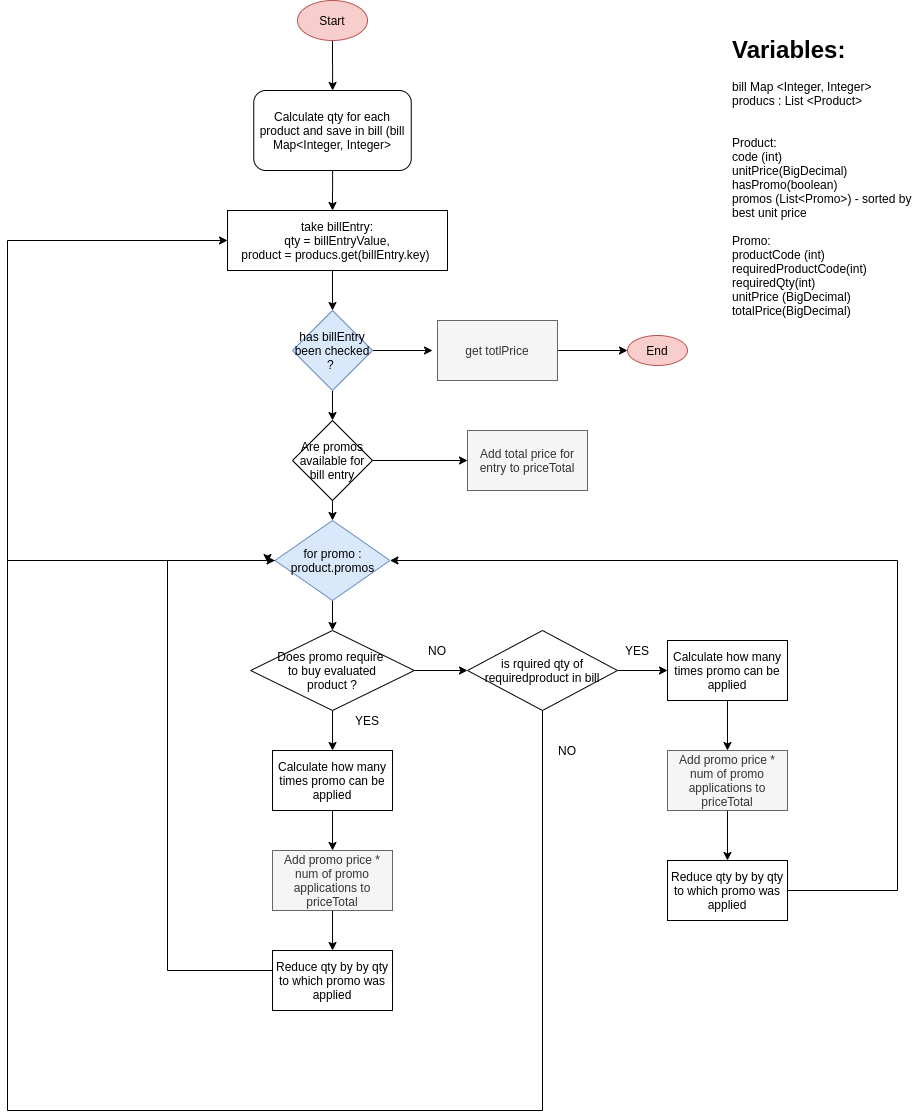

The diagram above was exported from draw.io. Its source (the exported page's mxGraphModel, read from the mxfile embedded in the PNG):
<mxGraphModel dx="1422" dy="761" grid="1" gridSize="10" guides="1" tooltips="1" connect="1" arrows="1" fold="1" page="1" pageScale="1" pageWidth="1100" pageHeight="850" background="#ffffff" math="0" shadow="0">
  <root>
    <mxCell id="0" />
    <mxCell id="1" parent="0" />
    <mxCell id="Aitjq0tD6aXykHLTdKF_-6" value="" style="edgeStyle=orthogonalEdgeStyle;rounded=0;orthogonalLoop=1;jettySize=auto;html=1;" edge="1" parent="1" source="Aitjq0tD6aXykHLTdKF_-1" target="Aitjq0tD6aXykHLTdKF_-2">
      <mxGeometry relative="1" as="geometry" />
    </mxCell>
    <mxCell id="Aitjq0tD6aXykHLTdKF_-1" value="Start" style="ellipse;whiteSpace=wrap;html=1;fillColor=#f8cecc;strokeColor=#b85450;" vertex="1" parent="1">
      <mxGeometry x="450" y="60" width="70" height="40" as="geometry" />
    </mxCell>
    <mxCell id="Aitjq0tD6aXykHLTdKF_-16" value="" style="edgeStyle=orthogonalEdgeStyle;rounded=0;orthogonalLoop=1;jettySize=auto;html=1;" edge="1" parent="1" source="Aitjq0tD6aXykHLTdKF_-2">
      <mxGeometry relative="1" as="geometry">
        <mxPoint x="485" y="270" as="targetPoint" />
      </mxGeometry>
    </mxCell>
    <mxCell id="Aitjq0tD6aXykHLTdKF_-2" value="Calculate qty for each product and save in bill (bill Map&amp;lt;Integer, Integer&amp;gt;" style="rounded=1;whiteSpace=wrap;html=1;" vertex="1" parent="1">
      <mxGeometry x="406.25" y="150" width="157.5" height="80" as="geometry" />
    </mxCell>
    <mxCell id="Aitjq0tD6aXykHLTdKF_-18" value="" style="edgeStyle=orthogonalEdgeStyle;rounded=0;orthogonalLoop=1;jettySize=auto;html=1;" edge="1" parent="1">
      <mxGeometry relative="1" as="geometry">
        <mxPoint x="485" y="330" as="sourcePoint" />
        <mxPoint x="485" y="370" as="targetPoint" />
      </mxGeometry>
    </mxCell>
    <mxCell id="Aitjq0tD6aXykHLTdKF_-20" value="" style="edgeStyle=orthogonalEdgeStyle;rounded=0;orthogonalLoop=1;jettySize=auto;html=1;" edge="1" parent="1">
      <mxGeometry relative="1" as="geometry">
        <mxPoint x="485" y="450" as="sourcePoint" />
        <mxPoint x="485" y="480" as="targetPoint" />
      </mxGeometry>
    </mxCell>
    <mxCell id="Aitjq0tD6aXykHLTdKF_-22" value="" style="edgeStyle=orthogonalEdgeStyle;rounded=0;orthogonalLoop=1;jettySize=auto;html=1;" edge="1" parent="1">
      <mxGeometry relative="1" as="geometry">
        <mxPoint x="485" y="540" as="sourcePoint" />
        <mxPoint x="485" y="580" as="targetPoint" />
      </mxGeometry>
    </mxCell>
    <mxCell id="Aitjq0tD6aXykHLTdKF_-29" value="" style="edgeStyle=orthogonalEdgeStyle;rounded=0;orthogonalLoop=1;jettySize=auto;html=1;" edge="1" parent="1" target="Aitjq0tD6aXykHLTdKF_-26">
      <mxGeometry relative="1" as="geometry">
        <mxPoint x="485" y="640" as="sourcePoint" />
      </mxGeometry>
    </mxCell>
    <mxCell id="Aitjq0tD6aXykHLTdKF_-32" value="" style="edgeStyle=orthogonalEdgeStyle;rounded=0;orthogonalLoop=1;jettySize=auto;html=1;" edge="1" parent="1" source="Aitjq0tD6aXykHLTdKF_-26" target="Aitjq0tD6aXykHLTdKF_-31">
      <mxGeometry relative="1" as="geometry" />
    </mxCell>
    <mxCell id="Aitjq0tD6aXykHLTdKF_-46" value="" style="edgeStyle=orthogonalEdgeStyle;rounded=0;orthogonalLoop=1;jettySize=auto;html=1;" edge="1" parent="1" source="Aitjq0tD6aXykHLTdKF_-26">
      <mxGeometry relative="1" as="geometry">
        <mxPoint x="620" y="730" as="targetPoint" />
      </mxGeometry>
    </mxCell>
    <mxCell id="Aitjq0tD6aXykHLTdKF_-26" value="Does promo require &lt;br&gt;to buy evaluated&lt;br&gt;&amp;nbsp;product ?&amp;nbsp;" style="rhombus;whiteSpace=wrap;html=1;" vertex="1" parent="1">
      <mxGeometry x="403.13" y="690" width="163.75" height="80" as="geometry" />
    </mxCell>
    <mxCell id="Aitjq0tD6aXykHLTdKF_-34" value="" style="edgeStyle=orthogonalEdgeStyle;rounded=0;orthogonalLoop=1;jettySize=auto;html=1;" edge="1" parent="1" source="Aitjq0tD6aXykHLTdKF_-31" target="Aitjq0tD6aXykHLTdKF_-33">
      <mxGeometry relative="1" as="geometry" />
    </mxCell>
    <mxCell id="Aitjq0tD6aXykHLTdKF_-31" value="&lt;span&gt;Calculate how many times promo can be applied&lt;/span&gt;" style="whiteSpace=wrap;html=1;" vertex="1" parent="1">
      <mxGeometry x="425.005" y="810" width="120" height="60" as="geometry" />
    </mxCell>
    <mxCell id="Aitjq0tD6aXykHLTdKF_-51" value="" style="edgeStyle=orthogonalEdgeStyle;rounded=0;orthogonalLoop=1;jettySize=auto;html=1;" edge="1" parent="1" source="Aitjq0tD6aXykHLTdKF_-33" target="Aitjq0tD6aXykHLTdKF_-42">
      <mxGeometry relative="1" as="geometry" />
    </mxCell>
    <mxCell id="Aitjq0tD6aXykHLTdKF_-33" value="Add promo price * num of promo applications to priceTotal" style="whiteSpace=wrap;html=1;fillColor=#f5f5f5;strokeColor=#666666;fontColor=#333333;" vertex="1" parent="1">
      <mxGeometry x="425.005" y="910" width="120" height="60" as="geometry" />
    </mxCell>
    <mxCell id="Aitjq0tD6aXykHLTdKF_-35" value="&lt;span&gt;Add total price for entry to priceTotal&lt;/span&gt;" style="rounded=0;whiteSpace=wrap;html=1;fillColor=#f5f5f5;strokeColor=#666666;fontColor=#333333;" vertex="1" parent="1">
      <mxGeometry x="620" y="490" width="120" height="60" as="geometry" />
    </mxCell>
    <mxCell id="Aitjq0tD6aXykHLTdKF_-57" value="" style="edgeStyle=orthogonalEdgeStyle;rounded=0;orthogonalLoop=1;jettySize=auto;html=1;" edge="1" parent="1" source="Aitjq0tD6aXykHLTdKF_-38" target="Aitjq0tD6aXykHLTdKF_-35">
      <mxGeometry relative="1" as="geometry" />
    </mxCell>
    <mxCell id="Aitjq0tD6aXykHLTdKF_-38" value="&lt;span&gt;Are promos available for bill entry&lt;/span&gt;" style="rhombus;whiteSpace=wrap;html=1;" vertex="1" parent="1">
      <mxGeometry x="445" y="480" width="80" height="80" as="geometry" />
    </mxCell>
    <mxCell id="Aitjq0tD6aXykHLTdKF_-68" value="" style="edgeStyle=orthogonalEdgeStyle;rounded=0;orthogonalLoop=1;jettySize=auto;html=1;" edge="1" parent="1" source="Aitjq0tD6aXykHLTdKF_-39">
      <mxGeometry relative="1" as="geometry">
        <mxPoint x="585" y="410" as="targetPoint" />
      </mxGeometry>
    </mxCell>
    <mxCell id="Aitjq0tD6aXykHLTdKF_-39" value="&lt;span&gt;has billEntry been checked ?&amp;nbsp;&lt;/span&gt;" style="rhombus;whiteSpace=wrap;html=1;fillColor=#dae8fc;strokeColor=#6c8ebf;" vertex="1" parent="1">
      <mxGeometry x="445" y="370" width="80" height="80" as="geometry" />
    </mxCell>
    <mxCell id="Aitjq0tD6aXykHLTdKF_-40" value="&lt;span&gt;take billEntry:&lt;br&gt;qty = billEntryValue,&lt;br&gt;product = producs.get(billEntry.key)&amp;nbsp;&lt;/span&gt;" style="rounded=0;whiteSpace=wrap;html=1;" vertex="1" parent="1">
      <mxGeometry x="380" y="270" width="220" height="60" as="geometry" />
    </mxCell>
    <mxCell id="Aitjq0tD6aXykHLTdKF_-41" value="&lt;h1&gt;Variables:&lt;/h1&gt;&lt;div&gt;bill Map &amp;lt;Integer, Integer&amp;gt;&lt;/div&gt;&lt;div&gt;producs : List &amp;lt;Product&amp;gt;&lt;/div&gt;&lt;div&gt;&lt;br&gt;&lt;/div&gt;&lt;div&gt;&lt;br&gt;&lt;/div&gt;&lt;div&gt;Product:&lt;/div&gt;&lt;div&gt;code (int)&lt;/div&gt;&lt;div&gt;unitPrice(BigDecimal)&lt;/div&gt;&lt;div&gt;hasPromo(boolean)&lt;/div&gt;&lt;div&gt;promos (List&amp;lt;Promo&amp;gt;) - sorted by best unit price&lt;/div&gt;&lt;div&gt;&lt;br&gt;&lt;/div&gt;&lt;div&gt;Promo:&lt;/div&gt;&lt;div&gt;productCode (int)&lt;/div&gt;&lt;div&gt;requiredProductCode(int)&lt;/div&gt;&lt;div&gt;requiredQty(int)&lt;/div&gt;&lt;div&gt;unitPrice (BigDecimal)&lt;/div&gt;&lt;div&gt;totalPrice(BigDecimal)&lt;/div&gt;&lt;div&gt;&lt;br&gt;&lt;/div&gt;&lt;div&gt;&lt;br&gt;&lt;/div&gt;" style="text;html=1;strokeColor=none;fillColor=none;spacing=5;spacingTop=-20;whiteSpace=wrap;overflow=hidden;rounded=0;" vertex="1" parent="1">
      <mxGeometry x="880" y="90" width="190" height="380" as="geometry" />
    </mxCell>
    <mxCell id="Aitjq0tD6aXykHLTdKF_-44" style="edgeStyle=orthogonalEdgeStyle;rounded=0;orthogonalLoop=1;jettySize=auto;html=1;exitX=0;exitY=0.5;exitDx=0;exitDy=0;entryX=0;entryY=0.5;entryDx=0;entryDy=0;" edge="1" parent="1" source="Aitjq0tD6aXykHLTdKF_-42" target="Aitjq0tD6aXykHLTdKF_-43">
      <mxGeometry relative="1" as="geometry">
        <Array as="points">
          <mxPoint x="320" y="1030" />
          <mxPoint x="320" y="620" />
        </Array>
      </mxGeometry>
    </mxCell>
    <mxCell id="Aitjq0tD6aXykHLTdKF_-42" value="Reduce qty by by qty to which promo was applied" style="rounded=0;whiteSpace=wrap;html=1;" vertex="1" parent="1">
      <mxGeometry x="425.01" y="1010" width="120" height="60" as="geometry" />
    </mxCell>
    <mxCell id="Aitjq0tD6aXykHLTdKF_-66" style="edgeStyle=orthogonalEdgeStyle;rounded=0;orthogonalLoop=1;jettySize=auto;html=1;exitX=0;exitY=0.5;exitDx=0;exitDy=0;entryX=0;entryY=0.5;entryDx=0;entryDy=0;" edge="1" parent="1" source="Aitjq0tD6aXykHLTdKF_-43" target="Aitjq0tD6aXykHLTdKF_-40">
      <mxGeometry relative="1" as="geometry">
        <Array as="points">
          <mxPoint x="160" y="620" />
          <mxPoint x="160" y="300" />
        </Array>
      </mxGeometry>
    </mxCell>
    <mxCell id="Aitjq0tD6aXykHLTdKF_-43" value="for promo : product.promos" style="rhombus;whiteSpace=wrap;html=1;fillColor=#dae8fc;strokeColor=#6c8ebf;" vertex="1" parent="1">
      <mxGeometry x="427.5" y="580" width="115" height="80" as="geometry" />
    </mxCell>
    <mxCell id="Aitjq0tD6aXykHLTdKF_-49" value="" style="edgeStyle=orthogonalEdgeStyle;rounded=0;orthogonalLoop=1;jettySize=auto;html=1;" edge="1" parent="1" source="Aitjq0tD6aXykHLTdKF_-47" target="Aitjq0tD6aXykHLTdKF_-48">
      <mxGeometry relative="1" as="geometry" />
    </mxCell>
    <mxCell id="Aitjq0tD6aXykHLTdKF_-62" style="edgeStyle=orthogonalEdgeStyle;rounded=0;orthogonalLoop=1;jettySize=auto;html=1;" edge="1" parent="1" source="Aitjq0tD6aXykHLTdKF_-47">
      <mxGeometry relative="1" as="geometry">
        <mxPoint x="420" y="622" as="targetPoint" />
        <Array as="points">
          <mxPoint x="695" y="1170" />
          <mxPoint x="160" y="1170" />
          <mxPoint x="160" y="620" />
          <mxPoint x="420" y="620" />
        </Array>
      </mxGeometry>
    </mxCell>
    <mxCell id="Aitjq0tD6aXykHLTdKF_-47" value="is rquired qty of requiredproduct in bill" style="rhombus;whiteSpace=wrap;html=1;" vertex="1" parent="1">
      <mxGeometry x="620" y="690" width="150" height="80" as="geometry" />
    </mxCell>
    <mxCell id="Aitjq0tD6aXykHLTdKF_-54" value="" style="edgeStyle=orthogonalEdgeStyle;rounded=0;orthogonalLoop=1;jettySize=auto;html=1;" edge="1" parent="1" source="Aitjq0tD6aXykHLTdKF_-48" target="Aitjq0tD6aXykHLTdKF_-52">
      <mxGeometry relative="1" as="geometry" />
    </mxCell>
    <mxCell id="Aitjq0tD6aXykHLTdKF_-48" value="&lt;span&gt;Calculate how many times promo can be applied&lt;/span&gt;" style="whiteSpace=wrap;html=1;" vertex="1" parent="1">
      <mxGeometry x="819.995" y="700" width="120" height="60" as="geometry" />
    </mxCell>
    <mxCell id="Aitjq0tD6aXykHLTdKF_-55" value="" style="edgeStyle=orthogonalEdgeStyle;rounded=0;orthogonalLoop=1;jettySize=auto;html=1;" edge="1" parent="1" source="Aitjq0tD6aXykHLTdKF_-52" target="Aitjq0tD6aXykHLTdKF_-53">
      <mxGeometry relative="1" as="geometry" />
    </mxCell>
    <mxCell id="Aitjq0tD6aXykHLTdKF_-52" value="Add promo price * num of promo applications to priceTotal" style="whiteSpace=wrap;html=1;fillColor=#f5f5f5;strokeColor=#666666;fontColor=#333333;" vertex="1" parent="1">
      <mxGeometry x="819.995" y="810" width="120" height="60" as="geometry" />
    </mxCell>
    <mxCell id="Aitjq0tD6aXykHLTdKF_-56" style="edgeStyle=orthogonalEdgeStyle;rounded=0;orthogonalLoop=1;jettySize=auto;html=1;entryX=1;entryY=0.5;entryDx=0;entryDy=0;" edge="1" parent="1" source="Aitjq0tD6aXykHLTdKF_-53" target="Aitjq0tD6aXykHLTdKF_-43">
      <mxGeometry relative="1" as="geometry">
        <Array as="points">
          <mxPoint x="1050" y="950" />
          <mxPoint x="1050" y="620" />
        </Array>
      </mxGeometry>
    </mxCell>
    <mxCell id="Aitjq0tD6aXykHLTdKF_-53" value="Reduce qty by by qty to which promo was applied" style="rounded=0;whiteSpace=wrap;html=1;" vertex="1" parent="1">
      <mxGeometry x="820" y="920" width="120" height="60" as="geometry" />
    </mxCell>
    <mxCell id="Aitjq0tD6aXykHLTdKF_-58" value="YES" style="text;html=1;strokeColor=none;fillColor=none;align=center;verticalAlign=middle;whiteSpace=wrap;rounded=0;" vertex="1" parent="1">
      <mxGeometry x="500" y="770" width="40" height="20" as="geometry" />
    </mxCell>
    <mxCell id="Aitjq0tD6aXykHLTdKF_-59" value="NO" style="text;html=1;strokeColor=none;fillColor=none;align=center;verticalAlign=middle;whiteSpace=wrap;rounded=0;" vertex="1" parent="1">
      <mxGeometry x="570" y="700" width="40" height="20" as="geometry" />
    </mxCell>
    <mxCell id="Aitjq0tD6aXykHLTdKF_-61" value="YES" style="text;html=1;strokeColor=none;fillColor=none;align=center;verticalAlign=middle;whiteSpace=wrap;rounded=0;" vertex="1" parent="1">
      <mxGeometry x="770" y="700" width="40" height="20" as="geometry" />
    </mxCell>
    <mxCell id="Aitjq0tD6aXykHLTdKF_-65" value="NO" style="text;html=1;strokeColor=none;fillColor=none;align=center;verticalAlign=middle;whiteSpace=wrap;rounded=0;" vertex="1" parent="1">
      <mxGeometry x="700" y="800" width="40" height="20" as="geometry" />
    </mxCell>
    <mxCell id="Aitjq0tD6aXykHLTdKF_-72" value="" style="edgeStyle=orthogonalEdgeStyle;rounded=0;orthogonalLoop=1;jettySize=auto;html=1;" edge="1" parent="1" source="Aitjq0tD6aXykHLTdKF_-69" target="Aitjq0tD6aXykHLTdKF_-71">
      <mxGeometry relative="1" as="geometry" />
    </mxCell>
    <mxCell id="Aitjq0tD6aXykHLTdKF_-69" value="&lt;span&gt;get totlPrice&lt;/span&gt;" style="rounded=0;whiteSpace=wrap;html=1;fillColor=#f5f5f5;strokeColor=#666666;fontColor=#333333;" vertex="1" parent="1">
      <mxGeometry x="590" y="380" width="120" height="60" as="geometry" />
    </mxCell>
    <mxCell id="Aitjq0tD6aXykHLTdKF_-71" value="End" style="ellipse;whiteSpace=wrap;html=1;rounded=0;strokeColor=#b85450;fillColor=#f8cecc;" vertex="1" parent="1">
      <mxGeometry x="780" y="395" width="60" height="30" as="geometry" />
    </mxCell>
  </root>
</mxGraphModel>